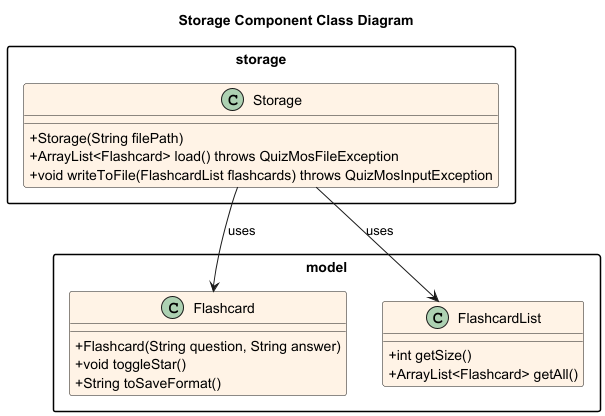

The diagram above was rendered by PlantUML. Its source (embedded in the PNG):
@startuml StorageComponent_ClassDiagram

title Storage Component Class Diagram

skinparam classAttributeIconSize 0
skinparam classBackgroundColor #FFF3E6
skinparam packageStyle rectangle
skinparam shadowing false

package "storage" {
class Storage {
+Storage(String filePath)
+ArrayList<Flashcard> load() throws QuizMosFileException
+void writeToFile(FlashcardList flashcards) throws QuizMosInputException
}
}

package "model" {
class Flashcard {
+Flashcard(String question, String answer)
+void toggleStar()
+String toSaveFormat()
}

class FlashcardList {
  +int getSize()
  +ArrayList<Flashcard> getAll()
}

}

/' Relationships '/
Storage --> Flashcard : uses
Storage --> FlashcardList : uses

@enduml